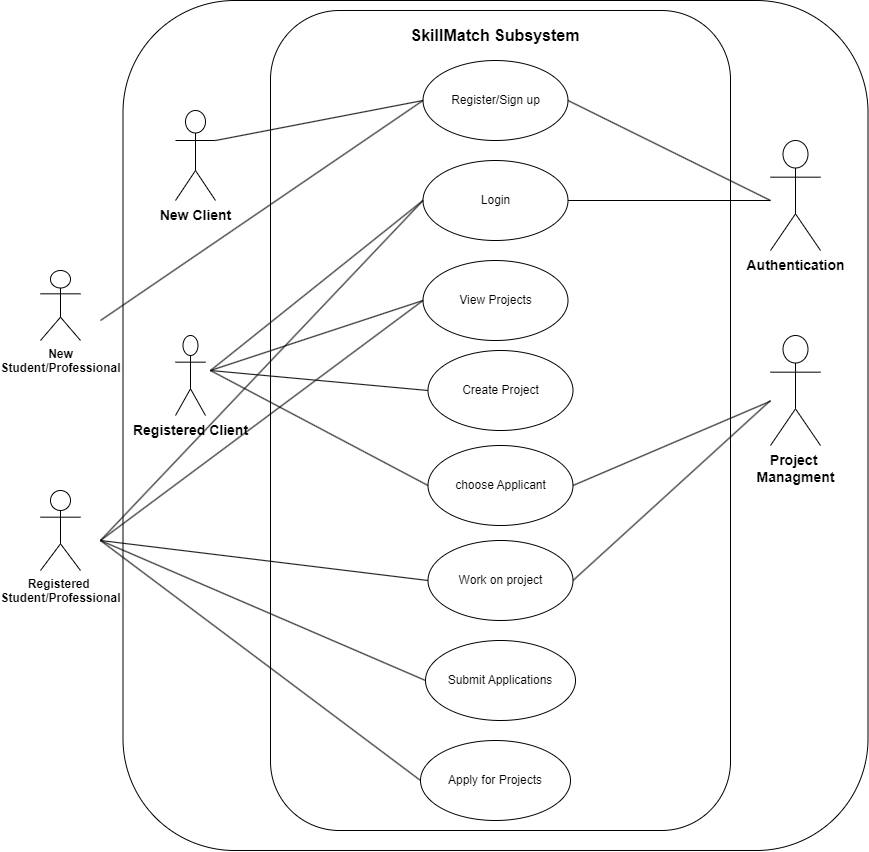

The diagram above was exported from draw.io. Its source (the exported page's mxGraphModel, read from the mxfile embedded in the PNG):
<mxGraphModel dx="2571" dy="1084" grid="1" gridSize="10" guides="1" tooltips="1" connect="1" arrows="1" fold="1" page="1" pageScale="1" pageWidth="827" pageHeight="1169" math="0" shadow="0">
  <root>
    <mxCell id="0" />
    <mxCell id="1" parent="0" />
    <mxCell id="zppQTvbwjgplpVEtGhJr-30" value="" style="rounded=1;whiteSpace=wrap;html=1;" parent="1" vertex="1">
      <mxGeometry x="62.5" y="70" width="745" height="850" as="geometry" />
    </mxCell>
    <mxCell id="zppQTvbwjgplpVEtGhJr-3" value="&lt;div&gt;&lt;br&gt;&lt;/div&gt;" style="rounded=1;whiteSpace=wrap;html=1;" parent="1" vertex="1">
      <mxGeometry x="210" y="80" width="460" height="820" as="geometry" />
    </mxCell>
    <mxCell id="zppQTvbwjgplpVEtGhJr-4" value="&lt;b&gt;&lt;font style=&quot;font-size: 16px;&quot;&gt;SkillMatch Subsystem&lt;/font&gt;&lt;/b&gt;" style="text;html=1;align=center;verticalAlign=middle;whiteSpace=wrap;rounded=0;" parent="1" vertex="1">
      <mxGeometry x="345" y="90" width="180" height="30" as="geometry" />
    </mxCell>
    <mxCell id="zppQTvbwjgplpVEtGhJr-6" value="Register/Sign up" style="ellipse;whiteSpace=wrap;html=1;" parent="1" vertex="1">
      <mxGeometry x="362.5" y="130" width="145" height="80" as="geometry" />
    </mxCell>
    <mxCell id="zppQTvbwjgplpVEtGhJr-9" value="Login" style="ellipse;whiteSpace=wrap;html=1;" parent="1" vertex="1">
      <mxGeometry x="362.5" y="230" width="145" height="80" as="geometry" />
    </mxCell>
    <mxCell id="zppQTvbwjgplpVEtGhJr-10" value="Create Project" style="ellipse;whiteSpace=wrap;html=1;" parent="1" vertex="1">
      <mxGeometry x="367.5" y="420" width="145" height="80" as="geometry" />
    </mxCell>
    <mxCell id="zppQTvbwjgplpVEtGhJr-12" value="&lt;b&gt;&lt;font style=&quot;font-size: 14px;&quot;&gt;Registered Client&lt;/font&gt;&lt;/b&gt;" style="shape=umlActor;verticalLabelPosition=bottom;verticalAlign=top;html=1;outlineConnect=0;" parent="1" vertex="1">
      <mxGeometry x="115" y="405" width="30" height="80" as="geometry" />
    </mxCell>
    <mxCell id="zppQTvbwjgplpVEtGhJr-15" value="&lt;span style=&quot;font-size: 14px;&quot;&gt;&lt;b&gt;Project&amp;nbsp;&lt;/b&gt;&lt;/span&gt;&lt;div&gt;&lt;span style=&quot;font-size: 14px;&quot;&gt;&lt;b&gt;Managment&lt;/b&gt;&lt;/span&gt;&lt;/div&gt;" style="shape=umlActor;verticalLabelPosition=bottom;verticalAlign=top;html=1;outlineConnect=0;" parent="1" vertex="1">
      <mxGeometry x="710" y="405" width="50" height="110" as="geometry" />
    </mxCell>
    <mxCell id="zppQTvbwjgplpVEtGhJr-17" value="" style="endArrow=none;html=1;rounded=0;entryX=0;entryY=0.5;entryDx=0;entryDy=0;exitX=1;exitY=0.3333333333333333;exitDx=0;exitDy=0;exitPerimeter=0;" parent="1" target="zppQTvbwjgplpVEtGhJr-6" edge="1" source="zppQTvbwjgplpVEtGhJr-25">
      <mxGeometry width="50" height="50" relative="1" as="geometry">
        <mxPoint x="180" y="250" as="sourcePoint" />
        <mxPoint x="440" y="380" as="targetPoint" />
      </mxGeometry>
    </mxCell>
    <mxCell id="zppQTvbwjgplpVEtGhJr-18" value="" style="endArrow=none;html=1;rounded=0;entryX=0;entryY=0.5;entryDx=0;entryDy=0;" parent="1" target="zppQTvbwjgplpVEtGhJr-9" edge="1">
      <mxGeometry width="50" height="50" relative="1" as="geometry">
        <mxPoint x="150" y="440" as="sourcePoint" />
        <mxPoint x="440" y="380" as="targetPoint" />
      </mxGeometry>
    </mxCell>
    <mxCell id="zppQTvbwjgplpVEtGhJr-19" value="" style="endArrow=none;html=1;rounded=0;entryX=0;entryY=0.5;entryDx=0;entryDy=0;" parent="1" target="zppQTvbwjgplpVEtGhJr-10" edge="1">
      <mxGeometry width="50" height="50" relative="1" as="geometry">
        <mxPoint x="150" y="440" as="sourcePoint" />
        <mxPoint x="440" y="380" as="targetPoint" />
      </mxGeometry>
    </mxCell>
    <mxCell id="zppQTvbwjgplpVEtGhJr-20" value="View Projects" style="ellipse;whiteSpace=wrap;html=1;" parent="1" vertex="1">
      <mxGeometry x="362.5" y="330" width="145" height="80" as="geometry" />
    </mxCell>
    <mxCell id="zppQTvbwjgplpVEtGhJr-23" value="" style="endArrow=none;html=1;rounded=0;entryX=0;entryY=0.5;entryDx=0;entryDy=0;" parent="1" target="zppQTvbwjgplpVEtGhJr-20" edge="1">
      <mxGeometry width="50" height="50" relative="1" as="geometry">
        <mxPoint x="150" y="440" as="sourcePoint" />
        <mxPoint x="470" y="350" as="targetPoint" />
      </mxGeometry>
    </mxCell>
    <mxCell id="zppQTvbwjgplpVEtGhJr-25" value="&lt;b&gt;&lt;font style=&quot;font-size: 14px;&quot;&gt;New Client&lt;/font&gt;&lt;/b&gt;" style="shape=umlActor;verticalLabelPosition=bottom;verticalAlign=top;html=1;outlineConnect=0;" parent="1" vertex="1">
      <mxGeometry x="115" y="180" width="40" height="90" as="geometry" />
    </mxCell>
    <mxCell id="zppQTvbwjgplpVEtGhJr-26" value="&lt;span style=&quot;font-size: 14px;&quot;&gt;&lt;b&gt;Authentication&lt;/b&gt;&lt;/span&gt;" style="shape=umlActor;verticalLabelPosition=bottom;verticalAlign=top;html=1;outlineConnect=0;" parent="1" vertex="1">
      <mxGeometry x="710" y="210" width="50" height="110" as="geometry" />
    </mxCell>
    <mxCell id="zppQTvbwjgplpVEtGhJr-27" value="" style="endArrow=none;html=1;rounded=0;exitX=1;exitY=0.5;exitDx=0;exitDy=0;" parent="1" source="zppQTvbwjgplpVEtGhJr-6" edge="1">
      <mxGeometry width="50" height="50" relative="1" as="geometry">
        <mxPoint x="420" y="520" as="sourcePoint" />
        <mxPoint x="710" y="270" as="targetPoint" />
      </mxGeometry>
    </mxCell>
    <mxCell id="zppQTvbwjgplpVEtGhJr-28" value="" style="endArrow=none;html=1;rounded=0;exitX=1;exitY=0.5;exitDx=0;exitDy=0;" parent="1" source="zppQTvbwjgplpVEtGhJr-9" edge="1">
      <mxGeometry width="50" height="50" relative="1" as="geometry">
        <mxPoint x="70" y="260" as="sourcePoint" />
        <mxPoint x="710" y="270" as="targetPoint" />
      </mxGeometry>
    </mxCell>
    <mxCell id="zppQTvbwjgplpVEtGhJr-31" value="&lt;b&gt;Registered&amp;nbsp;&lt;/b&gt;&lt;div&gt;&lt;b&gt;Student/Professional&lt;/b&gt;&lt;/div&gt;" style="shape=umlActor;verticalLabelPosition=bottom;verticalAlign=top;html=1;outlineConnect=0;" parent="1" vertex="1">
      <mxGeometry x="-20" y="560" width="40" height="80" as="geometry" />
    </mxCell>
    <mxCell id="zppQTvbwjgplpVEtGhJr-32" value="&lt;b&gt;New&lt;/b&gt;&lt;div&gt;&lt;b&gt;Student/Professional&lt;/b&gt;&lt;/div&gt;" style="shape=umlActor;verticalLabelPosition=bottom;verticalAlign=top;html=1;outlineConnect=0;" parent="1" vertex="1">
      <mxGeometry x="-20" y="340" width="40" height="70" as="geometry" />
    </mxCell>
    <mxCell id="zppQTvbwjgplpVEtGhJr-36" value="" style="endArrow=none;html=1;rounded=0;exitX=0;exitY=0.5;exitDx=0;exitDy=0;" parent="1" source="zppQTvbwjgplpVEtGhJr-6" edge="1">
      <mxGeometry width="50" height="50" relative="1" as="geometry">
        <mxPoint x="420" y="480" as="sourcePoint" />
        <mxPoint x="40" y="390" as="targetPoint" />
      </mxGeometry>
    </mxCell>
    <mxCell id="zppQTvbwjgplpVEtGhJr-40" value="Apply for Projects" style="ellipse;whiteSpace=wrap;html=1;" parent="1" vertex="1">
      <mxGeometry x="360" y="810" width="150" height="80" as="geometry" />
    </mxCell>
    <mxCell id="zppQTvbwjgplpVEtGhJr-41" value="Submit Applications" style="ellipse;whiteSpace=wrap;html=1;" parent="1" vertex="1">
      <mxGeometry x="365" y="710" width="150" height="80" as="geometry" />
    </mxCell>
    <mxCell id="zppQTvbwjgplpVEtGhJr-42" value="" style="endArrow=none;html=1;rounded=0;entryX=0;entryY=0.5;entryDx=0;entryDy=0;" parent="1" target="zppQTvbwjgplpVEtGhJr-40" edge="1">
      <mxGeometry width="50" height="50" relative="1" as="geometry">
        <mxPoint x="40" y="610" as="sourcePoint" />
        <mxPoint x="470" y="490" as="targetPoint" />
      </mxGeometry>
    </mxCell>
    <mxCell id="zppQTvbwjgplpVEtGhJr-44" value="" style="endArrow=none;html=1;rounded=0;entryX=0;entryY=0.5;entryDx=0;entryDy=0;" parent="1" target="zppQTvbwjgplpVEtGhJr-41" edge="1">
      <mxGeometry width="50" height="50" relative="1" as="geometry">
        <mxPoint x="40" y="610" as="sourcePoint" />
        <mxPoint x="470" y="490" as="targetPoint" />
      </mxGeometry>
    </mxCell>
    <mxCell id="zppQTvbwjgplpVEtGhJr-45" value="" style="endArrow=none;html=1;rounded=0;entryX=0;entryY=0.5;entryDx=0;entryDy=0;" parent="1" target="zppQTvbwjgplpVEtGhJr-9" edge="1">
      <mxGeometry width="50" height="50" relative="1" as="geometry">
        <mxPoint x="40" y="610" as="sourcePoint" />
        <mxPoint x="470" y="490" as="targetPoint" />
      </mxGeometry>
    </mxCell>
    <mxCell id="zppQTvbwjgplpVEtGhJr-46" value="" style="endArrow=none;html=1;rounded=0;entryX=0;entryY=0.5;entryDx=0;entryDy=0;" parent="1" target="zppQTvbwjgplpVEtGhJr-20" edge="1">
      <mxGeometry width="50" height="50" relative="1" as="geometry">
        <mxPoint x="40" y="610" as="sourcePoint" />
        <mxPoint x="470" y="490" as="targetPoint" />
      </mxGeometry>
    </mxCell>
    <mxCell id="zppQTvbwjgplpVEtGhJr-48" value="Work on project" style="ellipse;whiteSpace=wrap;html=1;" parent="1" vertex="1">
      <mxGeometry x="367.5" y="610" width="145" height="80" as="geometry" />
    </mxCell>
    <mxCell id="zppQTvbwjgplpVEtGhJr-49" value="choose Applicant" style="ellipse;whiteSpace=wrap;html=1;" parent="1" vertex="1">
      <mxGeometry x="367.5" y="515" width="145" height="80" as="geometry" />
    </mxCell>
    <mxCell id="zppQTvbwjgplpVEtGhJr-50" value="" style="endArrow=none;html=1;rounded=0;entryX=0;entryY=0.5;entryDx=0;entryDy=0;" parent="1" target="zppQTvbwjgplpVEtGhJr-49" edge="1">
      <mxGeometry width="50" height="50" relative="1" as="geometry">
        <mxPoint x="150" y="440" as="sourcePoint" />
        <mxPoint x="470" y="470" as="targetPoint" />
      </mxGeometry>
    </mxCell>
    <mxCell id="zppQTvbwjgplpVEtGhJr-52" value="" style="endArrow=none;html=1;rounded=0;exitX=1;exitY=0.5;exitDx=0;exitDy=0;" parent="1" source="zppQTvbwjgplpVEtGhJr-49" target="zppQTvbwjgplpVEtGhJr-15" edge="1">
      <mxGeometry width="50" height="50" relative="1" as="geometry">
        <mxPoint x="-90" y="570" as="sourcePoint" />
        <mxPoint x="-40" y="520" as="targetPoint" />
      </mxGeometry>
    </mxCell>
    <mxCell id="zppQTvbwjgplpVEtGhJr-53" value="" style="endArrow=none;html=1;rounded=0;entryX=0;entryY=0.5;entryDx=0;entryDy=0;" parent="1" target="zppQTvbwjgplpVEtGhJr-48" edge="1">
      <mxGeometry width="50" height="50" relative="1" as="geometry">
        <mxPoint x="40" y="610" as="sourcePoint" />
        <mxPoint x="470" y="470" as="targetPoint" />
      </mxGeometry>
    </mxCell>
    <mxCell id="zppQTvbwjgplpVEtGhJr-54" value="" style="endArrow=none;html=1;rounded=0;exitX=1;exitY=0.5;exitDx=0;exitDy=0;" parent="1" source="zppQTvbwjgplpVEtGhJr-48" edge="1">
      <mxGeometry width="50" height="50" relative="1" as="geometry">
        <mxPoint x="420" y="520" as="sourcePoint" />
        <mxPoint x="710" y="470" as="targetPoint" />
      </mxGeometry>
    </mxCell>
  </root>
</mxGraphModel>